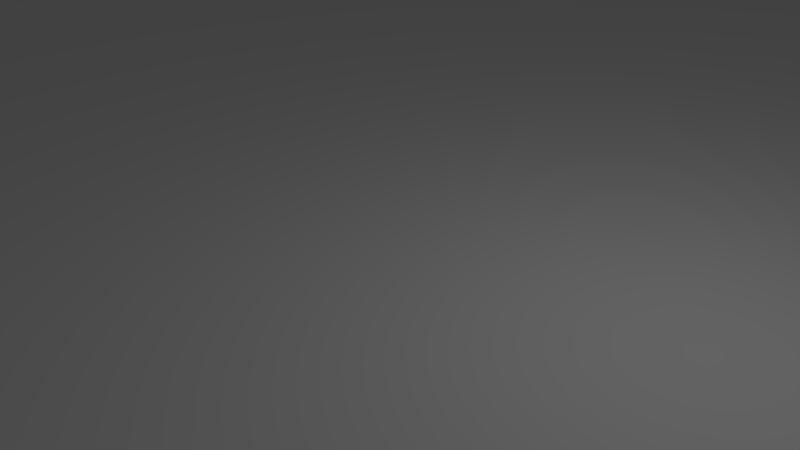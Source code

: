 # Source: Project.blend  (saved by Blender 2.66.1; exported with 4.5.12 LTS)
import bpy
from mathutils import Matrix  # noqa: F401  (used for matrix-valued properties, if any)

bpy.ops.wm.read_factory_settings(use_empty=True)
scene = bpy.context.scene
scene.name = 'Scene'

# ---- collections
col_collection_1 = bpy.data.collections.new('Collection 1'); scene.collection.children.link(col_collection_1)

# ---- materials (node trees are filled in below, after node groups)
mat_planematerial = bpy.data.materials.new('PlaneMaterial')
mat_planematerial.alpha_threshold = 0.0
mat_planematerial.use_transparent_shadow = False
mat_planematerial.diffuse_color = (1.0, 1.0, 1.0, 1.0)
mat_planematerial.specular_color = (1.0, 0.0, 1.0)
mat_planematerial.roughness = 0.5
mat_planematerial.specular_intensity = 1.0

# ---- material node trees

# ---- world
world_world = bpy.data.worlds.new('World'); scene.world = world_world
world_world.color = (0.05088, 0.05088, 0.05088)
world_world.use_sun_shadow = False
world_world.sun_shadow_jitter_overblur = 0.0
world_world.cycles.sampling_method = 'MANUAL'
world_world.cycles.sample_map_resolution = 256

# ---- cameras
cam_camera = bpy.data.cameras.new('Camera')
cam_camera.clip_end = 100.0
cam_camera.lens = 35.0
cam_camera.sensor_width = 32.0
cam_camera.sensor_height = 18.0
cam_camera.ortho_scale = 7.314
cam_camera.dof.focus_distance = 0.0
cam_camera.dof.aperture_fstop = 128.0

# ---- lights
light_lamp = bpy.data.lights.new('Lamp', 'POINT')
light_lamp.transmission_factor = 0.0
light_lamp.cutoff_distance = 30.0
light_lamp.energy = 100.0
light_lamp.shadow_buffer_clip_start = 1.001
light_lamp.shadow_soft_size = 0.1
light_lamp.shadow_maximum_resolution = 0.006
light_lamp.use_absolute_resolution = True
light_lamp.cycles.use_multiple_importance_sampling = False

# ---- meshes
me_plane = bpy.data.meshes.new('Plane')
me_plane.from_pydata([(20.0, -20.0, 0.0), (-20.0, -20.0, 0.0), (20.0, 20.0, 0.0), (-20.0, 20.0, 0.0), (16.36, -20.0, 0.0), (12.73, -20.0, 0.0), (9.091, -20.0, 0.0), (5.455, -20.0, 0.0), (1.818, -20.0, 0.0), (-1.818, -20.0, 0.0), (-5.455, -20.0, 0.0), (-9.091, -20.0, 0.0), (-12.73, -20.0, 0.0), (-16.36, -20.0, 0.0), (16.36, 20.0, 0.0), (12.73, 20.0, 0.0), (9.091, 20.0, 0.0), (5.455, 20.0, 0.0), (1.818, 20.0, 0.0), (-1.818, 20.0, 0.0), (-5.455, 20.0, 0.0), (-9.091, 20.0, 0.0), (-12.73, 20.0, 0.0), (-16.36, 20.0, 0.0), (20.0, -16.36, 0.0), (20.0, -12.73, 0.0), (20.0, -9.091, 0.0), (20.0, -5.455, 0.0), (20.0, -1.818, 0.0), (20.0, 1.818, 0.0), (20.0, 5.455, 0.0), (20.0, 9.091, 0.0), (20.0, 12.73, 0.0), (20.0, 16.36, 0.0), (-20.0, 16.36, 0.0), (-20.0, 12.73, 0.0), (-20.0, 9.091, 0.0), (-20.0, 5.455, 0.0), (-20.0, 1.818, 0.0), (-20.0, -1.818, 0.0), (-20.0, -5.455, 0.0), (-20.0, -9.091, 0.0), (-20.0, -12.73, 0.0), (-20.0, -16.36, 0.0), (-16.36, -16.36, 0.0), (-16.36, -12.73, 0.0), (-16.36, -9.091, 0.0), (-16.36, -5.455, 0.0), (-16.36, -1.818, 0.0), (-16.36, 1.818, 0.0), (-16.36, 5.455, 0.0), (-16.36, 9.091, 0.0), (-16.36, 12.73, 0.0), (-16.36, 16.36, 0.0), (-12.73, -16.36, 0.0), (-12.73, -12.73, 0.0), (-12.73, -9.091, 0.0), (-12.73, -5.455, 0.0), (-12.73, -1.818, 0.0), (-12.73, 1.818, 0.0), (-12.73, 5.455, 0.0), (-12.73, 9.091, 0.0), (-12.73, 12.73, 0.0), (-12.73, 16.36, 0.0), (-9.091, -16.36, 0.0), (-9.091, -12.73, 0.0), (-9.091, -9.091, 0.0), (-9.091, -5.455, 0.0), (-9.091, -1.818, 0.0), (-9.091, 1.818, 0.0), (-9.091, 5.455, 0.0), (-9.091, 9.091, 0.0), (-9.091, 12.73, 0.0), (-9.091, 16.36, 0.0), (-5.455, -16.36, 0.0), (-5.455, -12.73, 0.0), (-5.455, -9.091, 0.0), (-5.455, -5.455, 0.0), (-5.455, -1.818, 0.0), (-5.455, 1.818, 0.0), (-5.455, 5.455, 0.0), (-5.455, 9.091, 0.0), (-5.455, 12.73, 0.0), (-5.455, 16.36, 0.0), (-1.818, -16.36, 0.0), (-1.818, -12.73, 0.0), (-1.818, -9.091, 0.0), (-1.818, -5.455, 0.0), (-1.818, -1.818, 0.0), (-1.818, 1.818, 0.0), (-1.818, 5.455, 0.0), (-1.818, 9.091, 0.0), (-1.818, 12.73, 0.0), (-1.818, 16.36, 0.0), (1.818, -16.36, 0.0), (1.818, -12.73, 0.0), (1.818, -9.091, 0.0), (1.818, -5.455, 0.0), (1.818, -1.818, 0.0), (1.818, 1.818, 0.0), (1.818, 5.455, 0.0), (1.818, 9.091, 0.0), (1.818, 12.73, 0.0), (1.818, 16.36, 0.0), (5.455, -16.36, 0.0), (5.455, -12.73, 0.0), (5.455, -9.091, 0.0), (5.455, -5.455, 0.0), (5.455, -1.818, 0.0), (5.455, 1.818, 0.0), (5.455, 5.455, 0.0), (5.455, 9.091, 0.0), (5.455, 12.73, 0.0), (5.455, 16.36, 0.0), (9.091, -16.36, 0.0), (9.091, -12.73, 0.0), (9.091, -9.091, 0.0), (9.091, -5.455, 0.0), (9.091, -1.818, 0.0), (9.091, 1.818, 0.0), (9.091, 5.455, 0.0), (9.091, 9.091, 0.0), (9.091, 12.73, 0.0), (9.091, 16.36, 0.0), (12.73, -16.36, 0.0), (12.73, -12.73, 0.0), (12.73, -9.091, 0.0), (12.73, -5.455, 0.0), (12.73, -1.818, 0.0), (12.73, 1.818, 0.0), (12.73, 5.455, 0.0), (12.73, 9.091, 0.0), (12.73, 12.73, 0.0), (12.73, 16.36, 0.0), (16.36, -16.36, 0.0), (16.36, -12.73, 0.0), (16.36, -9.091, 0.0), (16.36, -5.455, 0.0), (16.36, -1.818, 0.0), (16.36, 1.818, 0.0), (16.36, 5.455, 0.0), (16.36, 9.091, 0.0), (16.36, 12.73, 0.0), (16.36, 16.36, 0.0), (-18.18, -20.0, 0.0), (-18.18, 20.0, 0.0), (20.0, 18.18, 0.0), (-20.0, -18.18, 0.0), (18.18, -20.0, 0.0), (14.55, -20.0, 0.0), (10.91, -20.0, 0.0), (7.273, -20.0, 0.0), (3.636, -20.0, 0.0), (-8.345e-07, -20.0, 0.0), (-3.636, -20.0, 0.0), (-7.273, -20.0, 0.0), (-10.91, -20.0, 0.0), (-14.55, -20.0, 0.0), (18.18, 20.0, 0.0), (14.55, 20.0, 0.0), (10.91, 20.0, 0.0), (7.273, 20.0, 0.0), (3.636, 20.0, 0.0), (-8.345e-07, 20.0, 0.0), (-3.636, 20.0, 0.0), (-7.273, 20.0, 0.0), (-10.91, 20.0, 0.0), (-14.55, 20.0, 0.0), (20.0, -18.18, 0.0), (20.0, -14.55, 0.0), (20.0, -10.91, 0.0), (20.0, -7.273, 0.0), (20.0, -3.636, 0.0), (20.0, 8.345e-07, 0.0), (20.0, 3.636, 0.0), (20.0, 7.273, 0.0), (20.0, 10.91, 0.0), (20.0, 14.55, 0.0), (-20.0, 18.18, 0.0), (-20.0, 14.55, 0.0), (-20.0, 10.91, 0.0), (-20.0, 7.273, 0.0), (-20.0, 3.636, 0.0), (-20.0, -8.345e-07, 0.0), (-20.0, -3.636, 0.0), (-20.0, -7.273, 0.0), (-20.0, -10.91, 0.0), (-20.0, -14.55, 0.0), (-16.36, 18.18, 0.0), (-16.36, -18.18, 0.0), (-16.36, -14.55, 0.0), (-16.36, -10.91, 0.0), (-16.36, -7.273, 0.0), (-16.36, -3.636, 0.0), (-16.36, 8.345e-07, 0.0), (-16.36, 3.636, 0.0), (-16.36, 7.273, 0.0), (-16.36, 10.91, 0.0), (-16.36, 14.55, 0.0), (-12.73, 18.18, 0.0), (-12.73, -18.18, 0.0), (-12.73, -14.55, 0.0), (-12.73, -10.91, 0.0), (-12.73, -7.273, 0.0), (-12.73, -3.636, 0.0), (-12.73, 8.345e-07, 0.0), (-12.73, 3.636, 0.0), (-12.73, 7.273, 0.0), (-12.73, 10.91, 0.0), (-12.73, 14.55, 0.0), (-9.091, 18.18, 0.0), (-9.091, -18.18, 0.0), (-9.091, -14.55, 0.0), (-9.091, -10.91, 0.0), (-9.091, -7.273, 0.0), (-9.091, -3.636, 0.0), (-9.091, 8.345e-07, 0.0), (-9.091, 3.636, 0.0), (-9.091, 7.273, 0.0), (-9.091, 10.91, 0.0), (-9.091, 14.55, 0.0), (-5.455, 18.18, 0.0), (-5.455, -18.18, 0.0), (-5.455, -14.55, 0.0), (-5.455, -10.91, 0.0), (-5.455, -7.273, 0.0), (-5.455, -3.636, 0.0), (-5.455, 8.345e-07, 0.0), (-5.455, 3.636, 0.0), (-5.455, 7.273, 0.0), (-5.455, 10.91, 0.0), (-5.455, 14.55, 0.0), (-1.818, 18.18, 0.0), (-1.818, -18.18, 0.0), (-1.818, -14.55, 0.0), (-1.818, -10.91, 0.0), (-1.818, -7.273, 0.0), (-1.818, -3.636, 0.0), (-1.818, 8.345e-07, 0.0), (-1.818, 3.636, 0.0), (-1.818, 7.273, 0.0), (-1.818, 10.91, 0.0), (-1.818, 14.55, 0.0), (1.818, 18.18, 0.0), (1.818, -18.18, 0.0), (1.818, -14.55, 0.0), (1.818, -10.91, 0.0), (1.818, -7.273, 0.0), (1.818, -3.636, 0.0), (1.818, 8.345e-07, 0.0), (1.818, 3.636, 0.0), (1.818, 7.273, 0.0), (1.818, 10.91, 0.0), (1.818, 14.55, 0.0), (5.455, 18.18, 0.0), (5.455, -18.18, 0.0), (5.455, -14.55, 0.0), (5.455, -10.91, 0.0), (5.455, -7.273, 0.0), (5.455, -3.636, 0.0), (5.455, 8.345e-07, 0.0), (5.455, 3.636, 0.0), (5.455, 7.273, 0.0), (5.455, 10.91, 0.0), (5.455, 14.55, 0.0), (9.091, 18.18, 0.0), (9.091, -18.18, 0.0), (9.091, -14.55, 0.0), (9.091, -10.91, 0.0), (9.091, -7.273, 0.0), (9.091, -3.636, 0.0), (9.091, 8.345e-07, 0.0), (9.091, 3.636, 0.0), (9.091, 7.273, 0.0), (9.091, 10.91, 0.0), (9.091, 14.55, 0.0), (12.73, 18.18, 0.0), (12.73, -18.18, 0.0), (12.73, -14.55, 0.0), (12.73, -10.91, 0.0), (12.73, -7.273, 0.0), (12.73, -3.636, 0.0), (12.73, 8.345e-07, 0.0), (12.73, 3.636, 0.0), (12.73, 7.273, 0.0), (12.73, 10.91, 0.0), (12.73, 14.55, 0.0), (16.36, 18.18, 0.0), (16.36, -18.18, 0.0), (16.36, -14.55, 0.0), (16.36, -10.91, 0.0), (16.36, -7.273, 0.0), (16.36, -3.636, 0.0), (16.36, 8.345e-07, 0.0), (16.36, 3.636, 0.0), (16.36, 7.273, 0.0), (16.36, 10.91, 0.0), (16.36, 14.55, 0.0), (-18.18, -16.36, 0.0), (-18.18, -12.73, 0.0), (-18.18, -9.091, 0.0), (-18.18, -5.455, 0.0), (-18.18, -1.818, 0.0), (-18.18, 1.818, 0.0), (-18.18, 5.455, 0.0), (-18.18, 9.091, 0.0), (-18.18, 12.73, 0.0), (-18.18, 16.36, 0.0), (-14.55, -16.36, 0.0), (-14.55, -12.73, 0.0), (-14.55, -9.091, 0.0), (-14.55, -5.455, 0.0), (-14.55, -1.818, 0.0), (-14.55, 1.818, 0.0), (-14.55, 5.455, 0.0), (-14.55, 9.091, 0.0), (-14.55, 12.73, 0.0), (-14.55, 16.36, 0.0), (-10.91, -16.36, 0.0), (-10.91, -12.73, 0.0), (-10.91, -9.091, 0.0), (-10.91, -5.455, 0.0), (-10.91, -1.818, 0.0), (-10.91, 1.818, 0.0), (-10.91, 5.455, 0.0), (-10.91, 9.091, 0.0), (-10.91, 12.73, 0.0), (-10.91, 16.36, 0.0), (-7.273, -16.36, 0.0), (-7.273, -12.73, 0.0), (-7.273, -9.091, 0.0), (-7.273, -5.455, 0.0), (-7.273, -1.818, 0.0), (-7.273, 1.818, 0.0), (-7.273, 5.455, 0.0), (-7.273, 9.091, 0.0), (-7.273, 12.73, 0.0), (-7.273, 16.36, 0.0), (-3.636, -16.36, 0.0), (-3.636, -12.73, 0.0), (-3.636, -9.091, 0.0), (-3.636, -5.455, 0.0), (-3.636, -1.818, 0.0), (-3.636, 1.818, 0.0), (-3.636, 5.455, 0.0), (-3.636, 9.091, 0.0), (-3.636, 12.73, 0.0), (-3.636, 16.36, 0.0), (-8.345e-07, -16.36, 0.0), (-8.345e-07, -12.73, 0.0), (-8.345e-07, -9.091, 0.0), (-8.345e-07, -5.455, 0.0), (-8.345e-07, -1.818, 0.0), (-8.345e-07, 1.818, 0.0), (-8.345e-07, 5.455, 0.0), (-8.345e-07, 9.091, 0.0), (-8.345e-07, 12.73, 0.0), (-8.345e-07, 16.36, 0.0), (3.636, -16.36, 0.0), (3.636, -12.73, 0.0), (3.636, -9.091, 0.0), (3.636, -5.455, 0.0), (3.636, -1.818, 0.0), (3.636, 1.818, 0.0), (3.636, 5.455, 0.0), (3.636, 9.091, 0.0), (3.636, 12.73, 0.0), (3.636, 16.36, 0.0), (7.273, -16.36, 0.0), (7.273, -12.73, 0.0), (7.273, -9.091, 0.0), (7.273, -5.455, 0.0), (7.273, -1.818, 0.0), (7.273, 1.818, 0.0), (7.273, 5.455, 0.0), (7.273, 9.091, 0.0), (7.273, 12.73, 0.0), (7.273, 16.36, 0.0), (10.91, -16.36, 0.0), (10.91, -12.73, 0.0), (10.91, -9.091, 0.0), (10.91, -5.455, 0.0), (10.91, -1.818, 0.0), (10.91, 1.818, 0.0), (10.91, 5.455, 0.0), (10.91, 9.091, 0.0), (10.91, 12.73, 0.0), (10.91, 16.36, 0.0), (14.55, -16.36, 0.0), (14.55, -12.73, 0.0), (14.55, -9.091, 0.0), (14.55, -5.455, 0.0), (14.55, -1.818, 0.0), (14.55, 1.818, 0.0), (14.55, 5.455, 0.0), (14.55, 9.091, 0.0), (14.55, 12.73, 0.0), (14.55, 16.36, 0.0), (18.18, -16.36, 0.0), (18.18, -12.73, 0.0), (18.18, -9.091, 0.0), (18.18, -5.455, 0.0), (18.18, -1.818, 0.0), (18.18, 1.818, 0.0), (18.18, 5.455, 0.0), (18.18, 9.091, 0.0), (18.18, 12.73, 0.0), (18.18, 16.36, 0.0), (18.18, 18.18, 0.0), (-18.18, 18.18, 0.0), (-14.55, 18.18, 0.0), (-10.91, 18.18, 0.0), (-7.273, 18.18, 0.0), (-3.636, 18.18, 0.0), (-8.345e-07, 18.18, 0.0), (3.636, 18.18, 0.0), (7.273, 18.18, 0.0), (10.91, 18.18, 0.0), (14.55, 18.18, 0.0), (-18.18, -18.18, 0.0), (-18.18, -14.55, 0.0), (-18.18, -10.91, 0.0), (-18.18, -7.273, 0.0), (-18.18, -3.636, 0.0), (-18.18, 0.0, 0.0), (-18.18, 3.636, 0.0), (-18.18, 7.273, 0.0), (-18.18, 10.91, 0.0), (-18.18, 14.55, 0.0), (-14.55, -18.18, 0.0), (-14.55, -14.55, 0.0), (-14.55, -10.91, 0.0), (-14.55, -7.273, 0.0), (-14.55, -3.636, 0.0), (-14.55, 8.345e-07, 0.0), (-14.55, 3.636, 0.0), (-14.55, 7.273, 0.0), (-14.55, 10.91, 0.0), (-14.55, 14.55, 0.0), (-10.91, -18.18, 0.0), (-10.91, -14.55, 0.0), (-10.91, -10.91, 0.0), (-10.91, -7.273, 0.0), (-10.91, -3.636, 0.0), (-10.91, 8.345e-07, 0.0), (-10.91, 3.636, 0.0), (-10.91, 7.273, 0.0), (-10.91, 10.91, 0.0), (-10.91, 14.55, 0.0), (-7.273, -18.18, 0.0), (-7.273, -14.55, 0.0), (-7.273, -10.91, 0.0), (-7.273, -7.273, 0.0), (-7.273, -3.636, 0.0), (-7.273, 8.345e-07, 0.0), (-7.273, 3.636, 0.0), (-7.273, 7.273, 0.0), (-7.273, 10.91, 0.0), (-7.273, 14.55, 0.0), (-3.636, -18.18, 0.0), (-3.636, -14.55, 0.0), (-3.636, -10.91, 0.0), (-3.636, -7.273, 0.0), (-3.636, -3.636, 0.0), (-3.636, 8.345e-07, 0.0), (-3.636, 3.636, 0.0), (-3.636, 7.273, 0.0), (-3.636, 10.91, 0.0), (-3.636, 14.55, 0.0), (-8.345e-07, -18.18, 0.0), (-8.345e-07, -14.55, 0.0), (-8.345e-07, -10.91, 0.0), (-8.345e-07, -7.273, 0.0), (-8.345e-07, -3.636, 0.0), (-8.345e-07, 8.345e-07, 0.0), (-8.345e-07, 3.636, 0.0), (-8.345e-07, 7.273, 0.0), (-8.345e-07, 10.91, 0.0), (-8.345e-07, 14.55, 0.0), (3.636, -18.18, 0.0), (3.636, -14.55, 0.0), (3.636, -10.91, 0.0), (3.636, -7.273, 0.0), (3.636, -3.636, 0.0), (3.636, 8.345e-07, 0.0), (3.636, 3.636, 0.0), (3.636, 7.273, 0.0), (3.636, 10.91, 0.0), (3.636, 14.55, 0.0), (7.273, -18.18, 0.0), (7.273, -14.55, 0.0), (7.273, -10.91, 0.0), (7.273, -7.273, 0.0), (7.273, -3.636, 0.0), (7.273, 8.345e-07, 0.0), (7.273, 3.636, 0.0), (7.273, 7.273, 0.0), (7.273, 10.91, 0.0), (7.273, 14.55, 0.0), (10.91, -18.18, 0.0), (10.91, -14.55, 0.0), (10.91, -10.91, 0.0), (10.91, -7.273, 0.0), (10.91, -3.636, 0.0), (10.91, 8.345e-07, 0.0), (10.91, 3.636, 0.0), (10.91, 7.273, 0.0), (10.91, 10.91, 0.0), (10.91, 14.55, 0.0), (14.55, -18.18, 0.0), (14.55, -14.55, 0.0), (14.55, -10.91, 0.0), (14.55, -7.273, 0.0), (14.55, -3.636, 0.0), (14.55, 8.345e-07, 0.0), (14.55, 3.636, 0.0), (14.55, 7.273, 0.0), (14.55, 10.91, 0.0), (14.55, 14.55, 0.0), (18.18, -18.18, 0.0), (18.18, -14.55, 0.0), (18.18, -10.91, 0.0), (18.18, -7.273, 0.0), (18.18, -3.636, 0.0), (18.18, 8.345e-07, 0.0), (18.18, 3.636, 0.0), (18.18, 7.273, 0.0), (18.18, 10.91, 0.0), (18.18, 14.55, 0.0)], [], [(408, 146, 2, 158), (409, 188, 23, 145), (410, 199, 22, 167), (411, 210, 21, 166), (412, 221, 20, 165), (413, 232, 19, 164), (414, 243, 18, 163), (415, 254, 17, 162), (416, 265, 16, 161), (417, 276, 15, 160), (418, 287, 14, 159), (419, 189, 44, 298), (420, 190, 45, 299), (421, 191, 46, 300), (422, 192, 47, 301), (423, 193, 48, 302), (424, 194, 49, 303), (425, 195, 50, 304), (426, 196, 51, 305), (427, 197, 52, 306), (428, 198, 53, 307), (429, 200, 54, 308), (430, 201, 55, 309), (431, 202, 56, 310), (432, 203, 57, 311), (433, 204, 58, 312), (434, 205, 59, 313), (435, 206, 60, 314), (436, 207, 61, 315), (437, 208, 62, 316), (438, 209, 63, 317), (439, 211, 64, 318), (440, 212, 65, 319), (441, 213, 66, 320), (442, 214, 67, 321), (443, 215, 68, 322), (444, 216, 69, 323), (445, 217, 70, 324), (446, 218, 71, 325), (447, 219, 72, 326), (448, 220, 73, 327), (449, 222, 74, 328), (450, 223, 75, 329), (451, 224, 76, 330), (452, 225, 77, 331), (453, 226, 78, 332), (454, 227, 79, 333), (455, 228, 80, 334), (456, 229, 81, 335), (457, 230, 82, 336), (458, 231, 83, 337), (459, 233, 84, 338), (460, 234, 85, 339), (461, 235, 86, 340), (462, 236, 87, 341), (463, 237, 88, 342), (464, 238, 89, 343), (465, 239, 90, 344), (466, 240, 91, 345), (467, 241, 92, 346), (468, 242, 93, 347), (469, 244, 94, 348), (470, 245, 95, 349), (471, 246, 96, 350), (472, 247, 97, 351), (473, 248, 98, 352), (474, 249, 99, 353), (475, 250, 100, 354), (476, 251, 101, 355), (477, 252, 102, 356), (478, 253, 103, 357), (479, 255, 104, 358), (480, 256, 105, 359), (481, 257, 106, 360), (482, 258, 107, 361), (483, 259, 108, 362), (484, 260, 109, 363), (485, 261, 110, 364), (486, 262, 111, 365), (487, 263, 112, 366), (488, 264, 113, 367), (489, 266, 114, 368), (490, 267, 115, 369), (491, 268, 116, 370), (492, 269, 117, 371), (493, 270, 118, 372), (494, 271, 119, 373), (495, 272, 120, 374), (496, 273, 121, 375), (497, 274, 122, 376), (498, 275, 123, 377), (499, 277, 124, 378), (500, 278, 125, 379), (501, 279, 126, 380), (502, 280, 127, 381), (503, 281, 128, 382), (504, 282, 129, 383), (505, 283, 130, 384), (506, 284, 131, 385), (507, 285, 132, 386), (508, 286, 133, 387), (509, 288, 134, 388), (510, 289, 135, 389), (511, 290, 136, 390), (512, 291, 137, 391), (513, 292, 138, 392), (514, 293, 139, 393), (515, 294, 140, 394), (516, 295, 141, 395), (517, 296, 142, 396), (518, 297, 143, 397), (519, 168, 24, 398), (520, 169, 25, 399), (521, 170, 26, 400), (522, 171, 27, 401), (523, 172, 28, 402), (524, 173, 29, 403), (525, 174, 30, 404), (526, 175, 31, 405), (527, 176, 32, 406), (528, 177, 33, 407), (287, 408, 158, 14), (143, 407, 408, 287), (407, 33, 146, 408), (178, 409, 145, 3), (34, 307, 409, 178), (307, 53, 188, 409), (188, 410, 167, 23), (53, 317, 410, 188), (317, 63, 199, 410), (199, 411, 166, 22), (63, 327, 411, 199), (327, 73, 210, 411), (210, 412, 165, 21), (73, 337, 412, 210), (337, 83, 221, 412), (221, 413, 164, 20), (83, 347, 413, 221), (347, 93, 232, 413), (232, 414, 163, 19), (93, 357, 414, 232), (357, 103, 243, 414), (243, 415, 162, 18), (103, 367, 415, 243), (367, 113, 254, 415), (254, 416, 161, 17), (113, 377, 416, 254), (377, 123, 265, 416), (265, 417, 160, 16), (123, 387, 417, 265), (387, 133, 276, 417), (276, 418, 159, 15), (133, 397, 418, 276), (397, 143, 287, 418), (147, 419, 298, 43), (1, 144, 419, 147), (144, 13, 189, 419), (187, 420, 299, 42), (43, 298, 420, 187), (298, 44, 190, 420), (186, 421, 300, 41), (42, 299, 421, 186), (299, 45, 191, 421), (185, 422, 301, 40), (41, 300, 422, 185), (300, 46, 192, 422), (184, 423, 302, 39), (40, 301, 423, 184), (301, 47, 193, 423), (183, 424, 303, 38), (39, 302, 424, 183), (302, 48, 194, 424), (182, 425, 304, 37), (38, 303, 425, 182), (303, 49, 195, 425), (181, 426, 305, 36), (37, 304, 426, 181), (304, 50, 196, 426), (180, 427, 306, 35), (36, 305, 427, 180), (305, 51, 197, 427), (179, 428, 307, 34), (35, 306, 428, 179), (306, 52, 198, 428), (189, 429, 308, 44), (13, 157, 429, 189), (157, 12, 200, 429), (190, 430, 309, 45), (44, 308, 430, 190), (308, 54, 201, 430), (191, 431, 310, 46), (45, 309, 431, 191), (309, 55, 202, 431), (192, 432, 311, 47), (46, 310, 432, 192), (310, 56, 203, 432), (193, 433, 312, 48), (47, 311, 433, 193), (311, 57, 204, 433), (194, 434, 313, 49), (48, 312, 434, 194), (312, 58, 205, 434), (195, 435, 314, 50), (49, 313, 435, 195), (313, 59, 206, 435), (196, 436, 315, 51), (50, 314, 436, 196), (314, 60, 207, 436), (197, 437, 316, 52), (51, 315, 437, 197), (315, 61, 208, 437), (198, 438, 317, 53), (52, 316, 438, 198), (316, 62, 209, 438), (200, 439, 318, 54), (12, 156, 439, 200), (156, 11, 211, 439), (201, 440, 319, 55), (54, 318, 440, 201), (318, 64, 212, 440), (202, 441, 320, 56), (55, 319, 441, 202), (319, 65, 213, 441), (203, 442, 321, 57), (56, 320, 442, 203), (320, 66, 214, 442), (204, 443, 322, 58), (57, 321, 443, 204), (321, 67, 215, 443), (205, 444, 323, 59), (58, 322, 444, 205), (322, 68, 216, 444), (206, 445, 324, 60), (59, 323, 445, 206), (323, 69, 217, 445), (207, 446, 325, 61), (60, 324, 446, 207), (324, 70, 218, 446), (208, 447, 326, 62), (61, 325, 447, 208), (325, 71, 219, 447), (209, 448, 327, 63), (62, 326, 448, 209), (326, 72, 220, 448), (211, 449, 328, 64), (11, 155, 449, 211), (155, 10, 222, 449), (212, 450, 329, 65), (64, 328, 450, 212), (328, 74, 223, 450), (213, 451, 330, 66), (65, 329, 451, 213), (329, 75, 224, 451), (214, 452, 331, 67), (66, 330, 452, 214), (330, 76, 225, 452), (215, 453, 332, 68), (67, 331, 453, 215), (331, 77, 226, 453), (216, 454, 333, 69), (68, 332, 454, 216), (332, 78, 227, 454), (217, 455, 334, 70), (69, 333, 455, 217), (333, 79, 228, 455), (218, 456, 335, 71), (70, 334, 456, 218), (334, 80, 229, 456), (219, 457, 336, 72), (71, 335, 457, 219), (335, 81, 230, 457), (220, 458, 337, 73), (72, 336, 458, 220), (336, 82, 231, 458), (222, 459, 338, 74), (10, 154, 459, 222), (154, 9, 233, 459), (223, 460, 339, 75), (74, 338, 460, 223), (338, 84, 234, 460), (224, 461, 340, 76), (75, 339, 461, 224), (339, 85, 235, 461), (225, 462, 341, 77), (76, 340, 462, 225), (340, 86, 236, 462), (226, 463, 342, 78), (77, 341, 463, 226), (341, 87, 237, 463), (227, 464, 343, 79), (78, 342, 464, 227), (342, 88, 238, 464), (228, 465, 344, 80), (79, 343, 465, 228), (343, 89, 239, 465), (229, 466, 345, 81), (80, 344, 466, 229), (344, 90, 240, 466), (230, 467, 346, 82), (81, 345, 467, 230), (345, 91, 241, 467), (231, 468, 347, 83), (82, 346, 468, 231), (346, 92, 242, 468), (233, 469, 348, 84), (9, 153, 469, 233), (153, 8, 244, 469), (234, 470, 349, 85), (84, 348, 470, 234), (348, 94, 245, 470), (235, 471, 350, 86), (85, 349, 471, 235), (349, 95, 246, 471), (236, 472, 351, 87), (86, 350, 472, 236), (350, 96, 247, 472), (237, 473, 352, 88), (87, 351, 473, 237), (351, 97, 248, 473), (238, 474, 353, 89), (88, 352, 474, 238), (352, 98, 249, 474), (239, 475, 354, 90), (89, 353, 475, 239), (353, 99, 250, 475), (240, 476, 355, 91), (90, 354, 476, 240), (354, 100, 251, 476), (241, 477, 356, 92), (91, 355, 477, 241), (355, 101, 252, 477), (242, 478, 357, 93), (92, 356, 478, 242), (356, 102, 253, 478), (244, 479, 358, 94), (8, 152, 479, 244), (152, 7, 255, 479), (245, 480, 359, 95), (94, 358, 480, 245), (358, 104, 256, 480), (246, 481, 360, 96), (95, 359, 481, 246), (359, 105, 257, 481), (247, 482, 361, 97), (96, 360, 482, 247), (360, 106, 258, 482), (248, 483, 362, 98), (97, 361, 483, 248), (361, 107, 259, 483), (249, 484, 363, 99), (98, 362, 484, 249), (362, 108, 260, 484), (250, 485, 364, 100), (99, 363, 485, 250), (363, 109, 261, 485), (251, 486, 365, 101), (100, 364, 486, 251), (364, 110, 262, 486), (252, 487, 366, 102), (101, 365, 487, 252), (365, 111, 263, 487), (253, 488, 367, 103), (102, 366, 488, 253), (366, 112, 264, 488), (255, 489, 368, 104), (7, 151, 489, 255), (151, 6, 266, 489), (256, 490, 369, 105), (104, 368, 490, 256), (368, 114, 267, 490), (257, 491, 370, 106), (105, 369, 491, 257), (369, 115, 268, 491), (258, 492, 371, 107), (106, 370, 492, 258), (370, 116, 269, 492), (259, 493, 372, 108), (107, 371, 493, 259), (371, 117, 270, 493), (260, 494, 373, 109), (108, 372, 494, 260), (372, 118, 271, 494), (261, 495, 374, 110), (109, 373, 495, 261), (373, 119, 272, 495), (262, 496, 375, 111), (110, 374, 496, 262), (374, 120, 273, 496), (263, 497, 376, 112), (111, 375, 497, 263), (375, 121, 274, 497), (264, 498, 377, 113), (112, 376, 498, 264), (376, 122, 275, 498), (266, 499, 378, 114), (6, 150, 499, 266), (150, 5, 277, 499), (267, 500, 379, 115), (114, 378, 500, 267), (378, 124, 278, 500), (268, 501, 380, 116), (115, 379, 501, 268), (379, 125, 279, 501), (269, 502, 381, 117), (116, 380, 502, 269), (380, 126, 280, 502), (270, 503, 382, 118), (117, 381, 503, 270), (381, 127, 281, 503), (271, 504, 383, 119), (118, 382, 504, 271), (382, 128, 282, 504), (272, 505, 384, 120), (119, 383, 505, 272), (383, 129, 283, 505), (273, 506, 385, 121), (120, 384, 506, 273), (384, 130, 284, 506), (274, 507, 386, 122), (121, 385, 507, 274), (385, 131, 285, 507), (275, 508, 387, 123), (122, 386, 508, 275), (386, 132, 286, 508), (277, 509, 388, 124), (5, 149, 509, 277), (149, 4, 288, 509), (278, 510, 389, 125), (124, 388, 510, 278), (388, 134, 289, 510), (279, 511, 390, 126), (125, 389, 511, 279), (389, 135, 290, 511), (280, 512, 391, 127), (126, 390, 512, 280), (390, 136, 291, 512), (281, 513, 392, 128), (127, 391, 513, 281), (391, 137, 292, 513), (282, 514, 393, 129), (128, 392, 514, 282), (392, 138, 293, 514), (283, 515, 394, 130), (129, 393, 515, 283), (393, 139, 294, 515), (284, 516, 395, 131), (130, 394, 516, 284), (394, 140, 295, 516), (285, 517, 396, 132), (131, 395, 517, 285), (395, 141, 296, 517), (286, 518, 397, 133), (132, 396, 518, 286), (396, 142, 297, 518), (288, 519, 398, 134), (4, 148, 519, 288), (148, 0, 168, 519), (289, 520, 399, 135), (134, 398, 520, 289), (398, 24, 169, 520), (290, 521, 400, 136), (135, 399, 521, 290), (399, 25, 170, 521), (291, 522, 401, 137), (136, 400, 522, 291), (400, 26, 171, 522), (292, 523, 402, 138), (137, 401, 523, 292), (401, 27, 172, 523), (293, 524, 403, 139), (138, 402, 524, 293), (402, 28, 173, 524), (294, 525, 404, 140), (139, 403, 525, 294), (403, 29, 174, 525), (295, 526, 405, 141), (140, 404, 526, 295), (404, 30, 175, 526), (296, 527, 406, 142), (141, 405, 527, 296), (405, 31, 176, 527), (297, 528, 407, 143), (142, 406, 528, 297), (406, 32, 177, 528)])
_uv = me_plane.uv_layers.new(name='UVMap')
_uv.uv.foreach_set('vector', [0.9518, 0.04545, 0.9516, 0.000139, 0.9969, 0.0, 0.9971, 0.04532, 0.9545, 0.9518, 0.9544, 0.9064, 0.9997, 0.9063, 0.9999, 0.9516, 0.9543, 0.8611, 0.9541, 0.8158, 0.9994, 0.8157, 0.9996, 0.861, 0.954, 0.7705, 0.9539, 0.7252, 0.9992, 0.725, 0.9993, 0.7704, 0.9537, 0.6799, 0.9536, 0.6346, 0.9989, 0.6344, 0.999, 0.6797, 0.9534, 0.5892, 0.9533, 0.5439, 0.9986, 0.5438, 0.9987, 0.5891, 0.9532, 0.4986, 0.953, 0.4533, 0.9983, 0.4532, 0.9985, 0.4985, 0.9529, 0.408, 0.9527, 0.3627, 0.9981, 0.3625, 0.9982, 0.4078, 0.9526, 0.3173, 0.9525, 0.272, 0.9978, 0.2719, 0.9979, 0.3172, 0.9523, 0.2267, 0.9522, 0.1814, 0.9975, 0.1813, 0.9976, 0.2266, 0.952, 0.1361, 0.9519, 0.09077, 0.9972, 0.09063, 0.9974, 0.1359, 0.04823, 0.9545, 0.0481, 0.9092, 0.09341, 0.9091, 0.09355, 0.9544, 0.1389, 0.9543, 0.1387, 0.909, 0.184, 0.9088, 0.1842, 0.9541, 0.2295, 0.954, 0.2294, 0.9087, 0.2747, 0.9085, 0.2748, 0.9539, 0.3201, 0.9537, 0.32, 0.9084, 0.3653, 0.9083, 0.3654, 0.9536, 0.4108, 0.9534, 0.4106, 0.9081, 0.4559, 0.908, 0.4561, 0.9533, 0.5014, 0.9532, 0.5013, 0.9078, 0.5466, 0.9077, 0.5467, 0.953, 0.592, 0.9529, 0.5919, 0.9076, 0.6372, 0.9074, 0.6373, 0.9527, 0.6827, 0.9526, 0.6825, 0.9073, 0.7278, 0.9071, 0.728, 0.9525, 0.7733, 0.9523, 0.7731, 0.907, 0.8185, 0.9069, 0.8186, 0.9522, 0.8639, 0.952, 0.8638, 0.9067, 0.9091, 0.9066, 0.9092, 0.9519, 0.04796, 0.8639, 0.04782, 0.8186, 0.09313, 0.8185, 0.09327, 0.8638, 0.1386, 0.8636, 0.1384, 0.8183, 0.1838, 0.8182, 0.1839, 0.8635, 0.2292, 0.8634, 0.2291, 0.818, 0.2744, 0.8179, 0.2745, 0.8632, 0.3199, 0.8631, 0.3197, 0.8178, 0.365, 0.8176, 0.3652, 0.8629, 0.4105, 0.8628, 0.4103, 0.8175, 0.4557, 0.8173, 0.4558, 0.8627, 0.5011, 0.8625, 0.501, 0.8172, 0.5463, 0.8171, 0.5464, 0.8624, 0.5917, 0.8622, 0.5916, 0.8169, 0.6369, 0.8168, 0.6371, 0.8621, 0.6824, 0.862, 0.6822, 0.8167, 0.7276, 0.8165, 0.7277, 0.8618, 0.773, 0.8617, 0.7729, 0.8164, 0.8182, 0.8162, 0.8183, 0.8616, 0.8636, 0.8614, 0.8635, 0.8161, 0.9088, 0.816, 0.909, 0.8613, 0.04768, 0.7733, 0.04754, 0.728, 0.09286, 0.7278, 0.09299, 0.7731, 0.1383, 0.773, 0.1382, 0.7277, 0.1835, 0.7276, 0.1836, 0.7729, 0.2289, 0.7727, 0.2288, 0.7274, 0.2741, 0.7273, 0.2743, 0.7726, 0.3196, 0.7724, 0.3194, 0.7271, 0.3647, 0.727, 0.3649, 0.7723, 0.4102, 0.7722, 0.4101, 0.7269, 0.4554, 0.7267, 0.4555, 0.772, 0.5008, 0.7719, 0.5007, 0.7266, 0.546, 0.7264, 0.5461, 0.7718, 0.5915, 0.7716, 0.5913, 0.7263, 0.6366, 0.7262, 0.6368, 0.7715, 0.6821, 0.7713, 0.682, 0.726, 0.7273, 0.7259, 0.7274, 0.7712, 0.7727, 0.7711, 0.7726, 0.7257, 0.8179, 0.7256, 0.818, 0.7709, 0.8634, 0.7708, 0.8632, 0.7255, 0.9085, 0.7253, 0.9087, 0.7706, 0.0474, 0.6827, 0.04726, 0.6373, 0.09258, 0.6372, 0.09272, 0.6825, 0.138, 0.6824, 0.1379, 0.6371, 0.1832, 0.6369, 0.1833, 0.6822, 0.2287, 0.6821, 0.2285, 0.6368, 0.2738, 0.6366, 0.274, 0.682, 0.3193, 0.6818, 0.3192, 0.6365, 0.3645, 0.6364, 0.3646, 0.6817, 0.4099, 0.6815, 0.4098, 0.6362, 0.4551, 0.6361, 0.4552, 0.6814, 0.5006, 0.6813, 0.5004, 0.6359, 0.5457, 0.6358, 0.5459, 0.6811, 0.5912, 0.681, 0.591, 0.6357, 0.6364, 0.6355, 0.6365, 0.6808, 0.6818, 0.6807, 0.6817, 0.6354, 0.727, 0.6353, 0.7271, 0.6806, 0.7724, 0.6804, 0.7723, 0.6351, 0.8176, 0.635, 0.8178, 0.6803, 0.8631, 0.6801, 0.8629, 0.6348, 0.9083, 0.6347, 0.9084, 0.68, 0.04712, 0.592, 0.04698, 0.5467, 0.0923, 0.5466, 0.09244, 0.5919, 0.1378, 0.5917, 0.1376, 0.5464, 0.1829, 0.5463, 0.1831, 0.5916, 0.2284, 0.5915, 0.2282, 0.5461, 0.2736, 0.546, 0.2737, 0.5913, 0.319, 0.5912, 0.3189, 0.5459, 0.3642, 0.5457, 0.3643, 0.591, 0.4096, 0.5909, 0.4095, 0.5456, 0.4548, 0.5455, 0.455, 0.5908, 0.5003, 0.5906, 0.5001, 0.5453, 0.5455, 0.5452, 0.5456, 0.5905, 0.5909, 0.5904, 0.5908, 0.545, 0.6361, 0.5449, 0.6362, 0.5902, 0.6815, 0.5901, 0.6814, 0.5448, 0.7267, 0.5446, 0.7269, 0.5899, 0.7722, 0.5898, 0.772, 0.5445, 0.8173, 0.5443, 0.8175, 0.5897, 0.8628, 0.5895, 0.8627, 0.5442, 0.908, 0.5441, 0.9081, 0.5894, 0.04684, 0.5014, 0.04671, 0.4561, 0.09202, 0.4559, 0.09216, 0.5013, 0.1375, 0.5011, 0.1373, 0.4558, 0.1827, 0.4557, 0.1828, 0.501, 0.2281, 0.5008, 0.228, 0.4555, 0.2733, 0.4554, 0.2734, 0.5007, 0.3187, 0.5006, 0.3186, 0.4552, 0.3639, 0.4551, 0.3641, 0.5004, 0.4094, 0.5003, 0.4092, 0.455, 0.4545, 0.4548, 0.4547, 0.5001, 0.5, 0.5, 0.4999, 0.4547, 0.5452, 0.4545, 0.5453, 0.4999, 0.5906, 0.4997, 0.5905, 0.4544, 0.6358, 0.4543, 0.6359, 0.4996, 0.6813, 0.4994, 0.6811, 0.4541, 0.7264, 0.454, 0.7266, 0.4993, 0.7719, 0.4992, 0.7718, 0.4539, 0.8171, 0.4537, 0.8172, 0.499, 0.8625, 0.4989, 0.8624, 0.4536, 0.9077, 0.4534, 0.9078, 0.4987, 0.04657, 0.4108, 0.04643, 0.3654, 0.09174, 0.3653, 0.09188, 0.4106, 0.1372, 0.4105, 0.1371, 0.3652, 0.1824, 0.365, 0.1825, 0.4103, 0.2278, 0.4102, 0.2277, 0.3649, 0.273, 0.3647, 0.2731, 0.4101, 0.3185, 0.4099, 0.3183, 0.3646, 0.3636, 0.3645, 0.3638, 0.4098, 0.4091, 0.4096, 0.409, 0.3643, 0.4543, 0.3642, 0.4544, 0.4095, 0.4997, 0.4094, 0.4996, 0.3641, 0.5449, 0.3639, 0.545, 0.4092, 0.5904, 0.4091, 0.5902, 0.3638, 0.6355, 0.3636, 0.6357, 0.409, 0.681, 0.4088, 0.6808, 0.3635, 0.7262, 0.3634, 0.7263, 0.4087, 0.7716, 0.4085, 0.7715, 0.3632, 0.8168, 0.3631, 0.8169, 0.4084, 0.8622, 0.4083, 0.8621, 0.3629, 0.9074, 0.3628, 0.9076, 0.4081, 0.04629, 0.3201, 0.04615, 0.2748, 0.09147, 0.2747, 0.0916, 0.32, 0.1369, 0.3199, 0.1368, 0.2745, 0.1821, 0.2744, 0.1822, 0.3197, 0.2276, 0.3196, 0.2274, 0.2743, 0.2727, 0.2741, 0.2729, 0.3194, 0.3182, 0.3193, 0.318, 0.274, 0.3634, 0.2738, 0.3635, 0.3192, 0.4088, 0.319, 0.4087, 0.2737, 0.454, 0.2736, 0.4541, 0.3189, 0.4994, 0.3187, 0.4993, 0.2734, 0.5446, 0.2733, 0.5448, 0.3186, 0.5901, 0.3185, 0.5899, 0.2731, 0.6353, 0.273, 0.6354, 0.3183, 0.6807, 0.3182, 0.6806, 0.2729, 0.7259, 0.2727, 0.726, 0.318, 0.7713, 0.3179, 0.7712, 0.2726, 0.8165, 0.2724, 0.8167, 0.3178, 0.862, 0.3176, 0.8618, 0.2723, 0.9071, 0.2722, 0.9073, 0.3175, 0.04601, 0.2295, 0.04587, 0.1842, 0.09119, 0.184, 0.09133, 0.2294, 0.1366, 0.2292, 0.1365, 0.1839, 0.1818, 0.1838, 0.182, 0.2291, 0.2273, 0.2289, 0.2271, 0.1836, 0.2724, 0.1835, 0.2726, 0.2288, 0.3179, 0.2287, 0.3178, 0.1833, 0.3631, 0.1832, 0.3632, 0.2285, 0.4085, 0.2284, 0.4084, 0.1831, 0.4537, 0.1829, 0.4539, 0.2282, 0.4992, 0.2281, 0.499, 0.1828, 0.5443, 0.1827, 0.5445, 0.228, 0.5898, 0.2278, 0.5897, 0.1825, 0.635, 0.1824, 0.6351, 0.2277, 0.6804, 0.2276, 0.6803, 0.1822, 0.7256, 0.1821, 0.7257, 0.2274, 0.7711, 0.2273, 0.7709, 0.182, 0.8162, 0.1818, 0.8164, 0.2271, 0.8617, 0.227, 0.8616, 0.1817, 0.9069, 0.1815, 0.907, 0.2269, 0.04573, 0.1389, 0.04559, 0.09355, 0.09091, 0.09341, 0.09105, 0.1387, 0.1364, 0.1386, 0.1362, 0.09327, 0.1815, 0.09313, 0.1817, 0.1384, 0.227, 0.1383, 0.2269, 0.09299, 0.2722, 0.09286, 0.2723, 0.1382, 0.3176, 0.138, 0.3175, 0.09272, 0.3628, 0.09258, 0.3629, 0.1379, 0.4083, 0.1378, 0.4081, 0.09244, 0.4534, 0.0923, 0.4536, 0.1376, 0.4989, 0.1375, 0.4987, 0.09216, 0.5441, 0.09202, 0.5442, 0.1373, 0.5895, 0.1372, 0.5894, 0.09188, 0.6347, 0.09174, 0.6348, 0.1371, 0.6801, 0.1369, 0.68, 0.0916, 0.7253, 0.09147, 0.7255, 0.1368, 0.7708, 0.1366, 0.7706, 0.09133, 0.816, 0.09119, 0.8161, 0.1365, 0.8614, 0.1364, 0.8613, 0.09105, 0.9066, 0.09091, 0.9067, 0.1362, 0.04545, 0.04823, 0.04532, 0.00292, 0.09063, 0.00278, 0.09077, 0.0481, 0.1361, 0.04796, 0.1359, 0.002641, 0.1813, 0.002502, 0.1814, 0.04782, 0.2267, 0.04768, 0.2266, 0.002363, 0.2719, 0.002224, 0.272, 0.04754, 0.3173, 0.0474, 0.3172, 0.002085, 0.3625, 0.001946, 0.3627, 0.04726, 0.408, 0.04712, 0.4078, 0.001807, 0.4532, 0.001668, 0.4533, 0.04698, 0.4986, 0.04684, 0.4985, 0.001529, 0.5438, 0.00139, 0.5439, 0.04671, 0.5892, 0.04657, 0.5891, 0.001251, 0.6344, 0.001112, 0.6346, 0.04643, 0.6799, 0.04629, 0.6797, 0.0009731, 0.725, 0.0008342, 0.7252, 0.04615, 0.7705, 0.04601, 0.7704, 0.0006951, 0.8157, 0.0005561, 0.8158, 0.04587, 0.8611, 0.04573, 0.861, 0.0004171, 0.9063, 0.0002781, 0.9064, 0.04559, 0.9519, 0.09077, 0.9518, 0.04545, 0.9971, 0.04532, 0.9972, 0.09063, 0.9066, 0.09091, 0.9064, 0.04559, 0.9518, 0.04545, 0.9519, 0.09077, 0.9064, 0.04559, 0.9063, 0.0002781, 0.9516, 0.000139, 0.9518, 0.04545, 0.9547, 0.9971, 0.9545, 0.9518, 0.9999, 0.9516, 1.0, 0.9969, 0.9094, 0.9972, 0.9092, 0.9519, 0.9545, 0.9518, 0.9547, 0.9971, 0.9092, 0.9519, 0.9091, 0.9066, 0.9544, 0.9064, 0.9545, 0.9518, 0.9544, 0.9064, 0.9543, 0.8611, 0.9996, 0.861, 0.9997, 0.9063, 0.9091, 0.9066, 0.909, 0.8613, 0.9543, 0.8611, 0.9544, 0.9064, 0.909, 0.8613, 0.9088, 0.816, 0.9541, 0.8158, 0.9543, 0.8611, 0.9541, 0.8158, 0.954, 0.7705, 0.9993, 0.7704, 0.9994, 0.8157, 0.9088, 0.816, 0.9087, 0.7706, 0.954, 0.7705, 0.9541, 0.8158, 0.9087, 0.7706, 0.9085, 0.7253, 0.9539, 0.7252, 0.954, 0.7705, 0.9539, 0.7252, 0.9537, 0.6799, 0.999, 0.6797, 0.9992, 0.725, 0.9085, 0.7253, 0.9084, 0.68, 0.9537, 0.6799, 0.9539, 0.7252, 0.9084, 0.68, 0.9083, 0.6347, 0.9536, 0.6346, 0.9537, 0.6799, 0.9536, 0.6346, 0.9534, 0.5892, 0.9987, 0.5891, 0.9989, 0.6344, 0.9083, 0.6347, 0.9081, 0.5894, 0.9534, 0.5892, 0.9536, 0.6346, 0.9081, 0.5894, 0.908, 0.5441, 0.9533, 0.5439, 0.9534, 0.5892, 0.9533, 0.5439, 0.9532, 0.4986, 0.9985, 0.4985, 0.9986, 0.5438, 0.908, 0.5441, 0.9078, 0.4987, 0.9532, 0.4986, 0.9533, 0.5439, 0.9078, 0.4987, 0.9077, 0.4534, 0.953, 0.4533, 0.9532, 0.4986, 0.953, 0.4533, 0.9529, 0.408, 0.9982, 0.4078, 0.9983, 0.4532, 0.9077, 0.4534, 0.9076, 0.4081, 0.9529, 0.408, 0.953, 0.4533, 0.9076, 0.4081, 0.9074, 0.3628, 0.9527, 0.3627, 0.9529, 0.408, 0.9527, 0.3627, 0.9526, 0.3173, 0.9979, 0.3172, 0.9981, 0.3625, 0.9074, 0.3628, 0.9073, 0.3175, 0.9526, 0.3173, 0.9527, 0.3627, 0.9073, 0.3175, 0.9071, 0.2722, 0.9525, 0.272, 0.9526, 0.3173, 0.9525, 0.272, 0.9523, 0.2267, 0.9976, 0.2266, 0.9978, 0.2719, 0.9071, 0.2722, 0.907, 0.2269, 0.9523, 0.2267, 0.9525, 0.272, 0.907, 0.2269, 0.9069, 0.1815, 0.9522, 0.1814, 0.9523, 0.2267, 0.9522, 0.1814, 0.952, 0.1361, 0.9974, 0.1359, 0.9975, 0.1813, 0.9069, 0.1815, 0.9067, 0.1362, 0.952, 0.1361, 0.9522, 0.1814, 0.9067, 0.1362, 0.9066, 0.09091, 0.9519, 0.09077, 0.952, 0.1361, 0.04837, 0.9999, 0.04823, 0.9545, 0.09355, 0.9544, 0.09369, 0.9997, 0.003058, 1.0, 0.00292, 0.9547, 0.04823, 0.9545, 0.04837, 0.9999, 0.00292, 0.9547, 0.00278, 0.9094, 0.0481, 0.9092, 0.04823, 0.9545, 0.139, 0.9996, 0.1389, 0.9543, 0.1842, 0.9541, 0.1843, 0.9994, 0.09369, 0.9997, 0.09355, 0.9544, 0.1389, 0.9543, 0.139, 0.9996, 0.09355, 0.9544, 0.09341, 0.9091, 0.1387, 0.909, 0.1389, 0.9543, 0.2296, 0.9993, 0.2295, 0.954, 0.2748, 0.9539, 0.275, 0.9992, 0.1843, 0.9994, 0.1842, 0.9541, 0.2295, 0.954, 0.2296, 0.9993, 0.1842, 0.9541, 0.184, 0.9088, 0.2294, 0.9087, 0.2295, 0.954, 0.3203, 0.999, 0.3201, 0.9537, 0.3654, 0.9536, 0.3656, 0.9989, 0.275, 0.9992, 0.2748, 0.9539, 0.3201, 0.9537, 0.3203, 0.999, 0.2748, 0.9539, 0.2747, 0.9085, 0.32, 0.9084, 0.3201, 0.9537, 0.4109, 0.9987, 0.4108, 0.9534, 0.4561, 0.9533, 0.4562, 0.9986, 0.3656, 0.9989, 0.3654, 0.9536, 0.4108, 0.9534, 0.4109, 0.9987, 0.3654, 0.9536, 0.3653, 0.9083, 0.4106, 0.9081, 0.4108, 0.9534, 0.5015, 0.9985, 0.5014, 0.9532, 0.5467, 0.953, 0.5468, 0.9983, 0.4562, 0.9986, 0.4561, 0.9533, 0.5014, 0.9532, 0.5015, 0.9985, 0.4561, 0.9533, 0.4559, 0.908, 0.5013, 0.9078, 0.5014, 0.9532, 0.5922, 0.9982, 0.592, 0.9529, 0.6373, 0.9527, 0.6375, 0.9981, 0.5468, 0.9983, 0.5467, 0.953, 0.592, 0.9529, 0.5922, 0.9982, 0.5467, 0.953, 0.5466, 0.9077, 0.5919, 0.9076, 0.592, 0.9529, 0.6828, 0.9979, 0.6827, 0.9526, 0.728, 0.9525, 0.7281, 0.9978, 0.6375, 0.9981, 0.6373, 0.9527, 0.6827, 0.9526, 0.6828, 0.9979, 0.6373, 0.9527, 0.6372, 0.9074, 0.6825, 0.9073, 0.6827, 0.9526, 0.7734, 0.9976, 0.7733, 0.9523, 0.8186, 0.9522, 0.8187, 0.9975, 0.7281, 0.9978, 0.728, 0.9525, 0.7733, 0.9523, 0.7734, 0.9976, 0.728, 0.9525, 0.7278, 0.9071, 0.7731, 0.907, 0.7733, 0.9523, 0.8641, 0.9974, 0.8639, 0.952, 0.9092, 0.9519, 0.9094, 0.9972, 0.8187, 0.9975, 0.8186, 0.9522, 0.8639, 0.952, 0.8641, 0.9974, 0.8186, 0.9522, 0.8185, 0.9069, 0.8638, 0.9067, 0.8639, 0.952, 0.0481, 0.9092, 0.04796, 0.8639, 0.09327, 0.8638, 0.09341, 0.9091, 0.00278, 0.9094, 0.002641, 0.8641, 0.04796, 0.8639, 0.0481, 0.9092, 0.002641, 0.8641, 0.002502, 0.8187, 0.04782, 0.8186, 0.04796, 0.8639, 0.1387, 0.909, 0.1386, 0.8636, 0.1839, 0.8635, 0.184, 0.9088, 0.09341, 0.9091, 0.09327, 0.8638, 0.1386, 0.8636, 0.1387, 0.909, 0.09327, 0.8638, 0.09313, 0.8185, 0.1384, 0.8183, 0.1386, 0.8636, 0.2294, 0.9087, 0.2292, 0.8634, 0.2745, 0.8632, 0.2747, 0.9085, 0.184, 0.9088, 0.1839, 0.8635, 0.2292, 0.8634, 0.2294, 0.9087, 0.1839, 0.8635, 0.1838, 0.8182, 0.2291, 0.818, 0.2292, 0.8634, 0.32, 0.9084, 0.3199, 0.8631, 0.3652, 0.8629, 0.3653, 0.9083, 0.2747, 0.9085, 0.2745, 0.8632, 0.3199, 0.8631, 0.32, 0.9084, 0.2745, 0.8632, 0.2744, 0.8179, 0.3197, 0.8178, 0.3199, 0.8631, 0.4106, 0.9081, 0.4105, 0.8628, 0.4558, 0.8627, 0.4559, 0.908, 0.3653, 0.9083, 0.3652, 0.8629, 0.4105, 0.8628, 0.4106, 0.9081, 0.3652, 0.8629, 0.365, 0.8176, 0.4103, 0.8175, 0.4105, 0.8628, 0.5013, 0.9078, 0.5011, 0.8625, 0.5464, 0.8624, 0.5466, 0.9077, 0.4559, 0.908, 0.4558, 0.8627, 0.5011, 0.8625, 0.5013, 0.9078, 0.4558, 0.8627, 0.4557, 0.8173, 0.501, 0.8172, 0.5011, 0.8625, 0.5919, 0.9076, 0.5917, 0.8622, 0.6371, 0.8621, 0.6372, 0.9074, 0.5466, 0.9077, 0.5464, 0.8624, 0.5917, 0.8622, 0.5919, 0.9076, 0.5464, 0.8624, 0.5463, 0.8171, 0.5916, 0.8169, 0.5917, 0.8622, 0.6825, 0.9073, 0.6824, 0.862, 0.7277, 0.8618, 0.7278, 0.9071, 0.6372, 0.9074, 0.6371, 0.8621, 0.6824, 0.862, 0.6825, 0.9073, 0.6371, 0.8621, 0.6369, 0.8168, 0.6822, 0.8167, 0.6824, 0.862, 0.7731, 0.907, 0.773, 0.8617, 0.8183, 0.8616, 0.8185, 0.9069, 0.7278, 0.9071, 0.7277, 0.8618, 0.773, 0.8617, 0.7731, 0.907, 0.7277, 0.8618, 0.7276, 0.8165, 0.7729, 0.8164, 0.773, 0.8617, 0.8638, 0.9067, 0.8636, 0.8614, 0.909, 0.8613, 0.9091, 0.9066, 0.8185, 0.9069, 0.8183, 0.8616, 0.8636, 0.8614, 0.8638, 0.9067, 0.8183, 0.8616, 0.8182, 0.8162, 0.8635, 0.8161, 0.8636, 0.8614, 0.04782, 0.8186, 0.04768, 0.7733, 0.09299, 0.7731, 0.09313, 0.8185, 0.002502, 0.8187, 0.002363, 0.7734, 0.04768, 0.7733, 0.04782, 0.8186, 0.002363, 0.7734, 0.002224, 0.7281, 0.04754, 0.728, 0.04768, 0.7733, 0.1384, 0.8183, 0.1383, 0.773, 0.1836, 0.7729, 0.1838, 0.8182, 0.09313, 0.8185, 0.09299, 0.7731, 0.1383, 0.773, 0.1384, 0.8183, 0.09299, 0.7731, 0.09286, 0.7278, 0.1382, 0.7277, 0.1383, 0.773, 0.2291, 0.818, 0.2289, 0.7727, 0.2743, 0.7726, 0.2744, 0.8179, 0.1838, 0.8182, 0.1836, 0.7729, 0.2289, 0.7727, 0.2291, 0.818, 0.1836, 0.7729, 0.1835, 0.7276, 0.2288, 0.7274, 0.2289, 0.7727, 0.3197, 0.8178, 0.3196, 0.7724, 0.3649, 0.7723, 0.365, 0.8176, 0.2744, 0.8179, 0.2743, 0.7726, 0.3196, 0.7724, 0.3197, 0.8178, 0.2743, 0.7726, 0.2741, 0.7273, 0.3194, 0.7271, 0.3196, 0.7724, 0.4103, 0.8175, 0.4102, 0.7722, 0.4555, 0.772, 0.4557, 0.8173, 0.365, 0.8176, 0.3649, 0.7723, 0.4102, 0.7722, 0.4103, 0.8175, 0.3649, 0.7723, 0.3647, 0.727, 0.4101, 0.7269, 0.4102, 0.7722, 0.501, 0.8172, 0.5008, 0.7719, 0.5461, 0.7718, 0.5463, 0.8171, 0.4557, 0.8173, 0.4555, 0.772, 0.5008, 0.7719, 0.501, 0.8172, 0.4555, 0.772, 0.4554, 0.7267, 0.5007, 0.7266, 0.5008, 0.7719, 0.5916, 0.8169, 0.5915, 0.7716, 0.6368, 0.7715, 0.6369, 0.8168, 0.5463, 0.8171, 0.5461, 0.7718, 0.5915, 0.7716, 0.5916, 0.8169, 0.5461, 0.7718, 0.546, 0.7264, 0.5913, 0.7263, 0.5915, 0.7716, 0.6822, 0.8167, 0.6821, 0.7713, 0.7274, 0.7712, 0.7276, 0.8165, 0.6369, 0.8168, 0.6368, 0.7715, 0.6821, 0.7713, 0.6822, 0.8167, 0.6368, 0.7715, 0.6366, 0.7262, 0.682, 0.726, 0.6821, 0.7713, 0.7729, 0.8164, 0.7727, 0.7711, 0.818, 0.7709, 0.8182, 0.8162, 0.7276, 0.8165, 0.7274, 0.7712, 0.7727, 0.7711, 0.7729, 0.8164, 0.7274, 0.7712, 0.7273, 0.7259, 0.7726, 0.7257, 0.7727, 0.7711, 0.8635, 0.8161, 0.8634, 0.7708, 0.9087, 0.7706, 0.9088, 0.816, 0.8182, 0.8162, 0.818, 0.7709, 0.8634, 0.7708, 0.8635, 0.8161, 0.818, 0.7709, 0.8179, 0.7256, 0.8632, 0.7255, 0.8634, 0.7708, 0.04754, 0.728, 0.0474, 0.6827, 0.09272, 0.6825, 0.09286, 0.7278, 0.002224, 0.7281, 0.002085, 0.6828, 0.0474, 0.6827, 0.04754, 0.728, 0.002085, 0.6828, 0.001946, 0.6375, 0.04726, 0.6373, 0.0474, 0.6827, 0.1382, 0.7277, 0.138, 0.6824, 0.1833, 0.6822, 0.1835, 0.7276, 0.09286, 0.7278, 0.09272, 0.6825, 0.138, 0.6824, 0.1382, 0.7277, 0.09272, 0.6825, 0.09258, 0.6372, 0.1379, 0.6371, 0.138, 0.6824, 0.2288, 0.7274, 0.2287, 0.6821, 0.274, 0.682, 0.2741, 0.7273, 0.1835, 0.7276, 0.1833, 0.6822, 0.2287, 0.6821, 0.2288, 0.7274, 0.1833, 0.6822, 0.1832, 0.6369, 0.2285, 0.6368, 0.2287, 0.6821, 0.3194, 0.7271, 0.3193, 0.6818, 0.3646, 0.6817, 0.3647, 0.727, 0.2741, 0.7273, 0.274, 0.682, 0.3193, 0.6818, 0.3194, 0.7271, 0.274, 0.682, 0.2738, 0.6366, 0.3192, 0.6365, 0.3193, 0.6818, 0.4101, 0.7269, 0.4099, 0.6815, 0.4552, 0.6814, 0.4554, 0.7267, 0.3647, 0.727, 0.3646, 0.6817, 0.4099, 0.6815, 0.4101, 0.7269, 0.3646, 0.6817, 0.3645, 0.6364, 0.4098, 0.6362, 0.4099, 0.6815, 0.5007, 0.7266, 0.5006, 0.6813, 0.5459, 0.6811, 0.546, 0.7264, 0.4554, 0.7267, 0.4552, 0.6814, 0.5006, 0.6813, 0.5007, 0.7266, 0.4552, 0.6814, 0.4551, 0.6361, 0.5004, 0.6359, 0.5006, 0.6813, 0.5913, 0.7263, 0.5912, 0.681, 0.6365, 0.6808, 0.6366, 0.7262, 0.546, 0.7264, 0.5459, 0.6811, 0.5912, 0.681, 0.5913, 0.7263, 0.5459, 0.6811, 0.5457, 0.6358, 0.591, 0.6357, 0.5912, 0.681, 0.682, 0.726, 0.6818, 0.6807, 0.7271, 0.6806, 0.7273, 0.7259, 0.6366, 0.7262, 0.6365, 0.6808, 0.6818, 0.6807, 0.682, 0.726, 0.6365, 0.6808, 0.6364, 0.6355, 0.6817, 0.6354, 0.6818, 0.6807, 0.7726, 0.7257, 0.7724, 0.6804, 0.8178, 0.6803, 0.8179, 0.7256, 0.7273, 0.7259, 0.7271, 0.6806, 0.7724, 0.6804, 0.7726, 0.7257, 0.7271, 0.6806, 0.727, 0.6353, 0.7723, 0.6351, 0.7724, 0.6804, 0.8632, 0.7255, 0.8631, 0.6801, 0.9084, 0.68, 0.9085, 0.7253, 0.8179, 0.7256, 0.8178, 0.6803, 0.8631, 0.6801, 0.8632, 0.7255, 0.8178, 0.6803, 0.8176, 0.635, 0.8629, 0.6348, 0.8631, 0.6801, 0.04726, 0.6373, 0.04712, 0.592, 0.09244, 0.5919, 0.09258, 0.6372, 0.001946, 0.6375, 0.001807, 0.5922, 0.04712, 0.592, 0.04726, 0.6373, 0.001807, 0.5922, 0.001668, 0.5468, 0.04698, 0.5467, 0.04712, 0.592, 0.1379, 0.6371, 0.1378, 0.5917, 0.1831, 0.5916, 0.1832, 0.6369, 0.09258, 0.6372, 0.09244, 0.5919, 0.1378, 0.5917, 0.1379, 0.6371, 0.09244, 0.5919, 0.0923, 0.5466, 0.1376, 0.5464, 0.1378, 0.5917, 0.2285, 0.6368, 0.2284, 0.5915, 0.2737, 0.5913, 0.2738, 0.6366, 0.1832, 0.6369, 0.1831, 0.5916, 0.2284, 0.5915, 0.2285, 0.6368, 0.1831, 0.5916, 0.1829, 0.5463, 0.2282, 0.5461, 0.2284, 0.5915, 0.3192, 0.6365, 0.319, 0.5912, 0.3643, 0.591, 0.3645, 0.6364, 0.2738, 0.6366, 0.2737, 0.5913, 0.319, 0.5912, 0.3192, 0.6365, 0.2737, 0.5913, 0.2736, 0.546, 0.3189, 0.5459, 0.319, 0.5912, 0.4098, 0.6362, 0.4096, 0.5909, 0.455, 0.5908, 0.4551, 0.6361, 0.3645, 0.6364, 0.3643, 0.591, 0.4096, 0.5909, 0.4098, 0.6362, 0.3643, 0.591, 0.3642, 0.5457, 0.4095, 0.5456, 0.4096, 0.5909, 0.5004, 0.6359, 0.5003, 0.5906, 0.5456, 0.5905, 0.5457, 0.6358, 0.4551, 0.6361, 0.455, 0.5908, 0.5003, 0.5906, 0.5004, 0.6359, 0.455, 0.5908, 0.4548, 0.5455, 0.5001, 0.5453, 0.5003, 0.5906, 0.591, 0.6357, 0.5909, 0.5904, 0.6362, 0.5902, 0.6364, 0.6355, 0.5457, 0.6358, 0.5456, 0.5905, 0.5909, 0.5904, 0.591, 0.6357, 0.5456, 0.5905, 0.5455, 0.5452, 0.5908, 0.545, 0.5909, 0.5904, 0.6817, 0.6354, 0.6815, 0.5901, 0.7269, 0.5899, 0.727, 0.6353, 0.6364, 0.6355, 0.6362, 0.5902, 0.6815, 0.5901, 0.6817, 0.6354, 0.6362, 0.5902, 0.6361, 0.5449, 0.6814, 0.5448, 0.6815, 0.5901, 0.7723, 0.6351, 0.7722, 0.5898, 0.8175, 0.5897, 0.8176, 0.635, 0.727, 0.6353, 0.7269, 0.5899, 0.7722, 0.5898, 0.7723, 0.6351, 0.7269, 0.5899, 0.7267, 0.5446, 0.772, 0.5445, 0.7722, 0.5898, 0.8629, 0.6348, 0.8628, 0.5895, 0.9081, 0.5894, 0.9083, 0.6347, 0.8176, 0.635, 0.8175, 0.5897, 0.8628, 0.5895, 0.8629, 0.6348, 0.8175, 0.5897, 0.8173, 0.5443, 0.8627, 0.5442, 0.8628, 0.5895, 0.04698, 0.5467, 0.04684, 0.5014, 0.09216, 0.5013, 0.0923, 0.5466, 0.001668, 0.5468, 0.001529, 0.5015, 0.04684, 0.5014, 0.04698, 0.5467, 0.001529, 0.5015, 0.00139, 0.4562, 0.04671, 0.4561, 0.04684, 0.5014, 0.1376, 0.5464, 0.1375, 0.5011, 0.1828, 0.501, 0.1829, 0.5463, 0.0923, 0.5466, 0.09216, 0.5013, 0.1375, 0.5011, 0.1376, 0.5464, 0.09216, 0.5013, 0.09202, 0.4559, 0.1373, 0.4558, 0.1375, 0.5011, 0.2282, 0.5461, 0.2281, 0.5008, 0.2734, 0.5007, 0.2736, 0.546, 0.1829, 0.5463, 0.1828, 0.501, 0.2281, 0.5008, 0.2282, 0.5461, 0.1828, 0.501, 0.1827, 0.4557, 0.228, 0.4555, 0.2281, 0.5008, 0.3189, 0.5459, 0.3187, 0.5006, 0.3641, 0.5004, 0.3642, 0.5457, 0.2736, 0.546, 0.2734, 0.5007, 0.3187, 0.5006, 0.3189, 0.5459, 0.2734, 0.5007, 0.2733, 0.4554, 0.3186, 0.4552, 0.3187, 0.5006, 0.4095, 0.5456, 0.4094, 0.5003, 0.4547, 0.5001, 0.4548, 0.5455, 0.3642, 0.5457, 0.3641, 0.5004, 0.4094, 0.5003, 0.4095, 0.5456, 0.3641, 0.5004, 0.3639, 0.4551, 0.4092, 0.455, 0.4094, 0.5003, 0.5001, 0.5453, 0.5, 0.5, 0.5453, 0.4999, 0.5455, 0.5452, 0.4548, 0.5455, 0.4547, 0.5001, 0.5, 0.5, 0.5001, 0.5453, 0.4547, 0.5001, 0.4545, 0.4548, 0.4999, 0.4547, 0.5, 0.5, 0.5908, 0.545, 0.5906, 0.4997, 0.6359, 0.4996, 0.6361, 0.5449, 0.5455, 0.5452, 0.5453, 0.4999, 0.5906, 0.4997, 0.5908, 0.545, 0.5453, 0.4999, 0.5452, 0.4545, 0.5905, 0.4544, 0.5906, 0.4997, 0.6814, 0.5448, 0.6813, 0.4994, 0.7266, 0.4993, 0.7267, 0.5446, 0.6361, 0.5449, 0.6359, 0.4996, 0.6813, 0.4994, 0.6814, 0.5448, 0.6359, 0.4996, 0.6358, 0.4543, 0.6811, 0.4541, 0.6813, 0.4994, 0.772, 0.5445, 0.7719, 0.4992, 0.8172, 0.499, 0.8173, 0.5443, 0.7267, 0.5446, 0.7266, 0.4993, 0.7719, 0.4992, 0.772, 0.5445, 0.7266, 0.4993, 0.7264, 0.454, 0.7718, 0.4539, 0.7719, 0.4992, 0.8627, 0.5442, 0.8625, 0.4989, 0.9078, 0.4987, 0.908, 0.5441, 0.8173, 0.5443, 0.8172, 0.499, 0.8625, 0.4989, 0.8627, 0.5442, 0.8172, 0.499, 0.8171, 0.4537, 0.8624, 0.4536, 0.8625, 0.4989, 0.04671, 0.4561, 0.04657, 0.4108, 0.09188, 0.4106, 0.09202, 0.4559, 0.00139, 0.4562, 0.001251, 0.4109, 0.04657, 0.4108, 0.04671, 0.4561, 0.001251, 0.4109, 0.001112, 0.3656, 0.04643, 0.3654, 0.04657, 0.4108, 0.1373, 0.4558, 0.1372, 0.4105, 0.1825, 0.4103, 0.1827, 0.4557, 0.09202, 0.4559, 0.09188, 0.4106, 0.1372, 0.4105, 0.1373, 0.4558, 0.09188, 0.4106, 0.09174, 0.3653, 0.1371, 0.3652, 0.1372, 0.4105, 0.228, 0.4555, 0.2278, 0.4102, 0.2731, 0.4101, 0.2733, 0.4554, 0.1827, 0.4557, 0.1825, 0.4103, 0.2278, 0.4102, 0.228, 0.4555, 0.1825, 0.4103, 0.1824, 0.365, 0.2277, 0.3649, 0.2278, 0.4102, 0.3186, 0.4552, 0.3185, 0.4099, 0.3638, 0.4098, 0.3639, 0.4551, 0.2733, 0.4554, 0.2731, 0.4101, 0.3185, 0.4099, 0.3186, 0.4552, 0.2731, 0.4101, 0.273, 0.3647, 0.3183, 0.3646, 0.3185, 0.4099, 0.4092, 0.455, 0.4091, 0.4096, 0.4544, 0.4095, 0.4545, 0.4548, 0.3639, 0.4551, 0.3638, 0.4098, 0.4091, 0.4096, 0.4092, 0.455, 0.3638, 0.4098, 0.3636, 0.3645, 0.409, 0.3643, 0.4091, 0.4096, 0.4999, 0.4547, 0.4997, 0.4094, 0.545, 0.4092, 0.5452, 0.4545, 0.4545, 0.4548, 0.4544, 0.4095, 0.4997, 0.4094, 0.4999, 0.4547, 0.4544, 0.4095, 0.4543, 0.3642, 0.4996, 0.3641, 0.4997, 0.4094, 0.5905, 0.4544, 0.5904, 0.4091, 0.6357, 0.409, 0.6358, 0.4543, 0.5452, 0.4545, 0.545, 0.4092, 0.5904, 0.4091, 0.5905, 0.4544, 0.545, 0.4092, 0.5449, 0.3639, 0.5902, 0.3638, 0.5904, 0.4091, 0.6811, 0.4541, 0.681, 0.4088, 0.7263, 0.4087, 0.7264, 0.454, 0.6358, 0.4543, 0.6357, 0.409, 0.681, 0.4088, 0.6811, 0.4541, 0.6357, 0.409, 0.6355, 0.3636, 0.6808, 0.3635, 0.681, 0.4088, 0.7718, 0.4539, 0.7716, 0.4085, 0.8169, 0.4084, 0.8171, 0.4537, 0.7264, 0.454, 0.7263, 0.4087, 0.7716, 0.4085, 0.7718, 0.4539, 0.7263, 0.4087, 0.7262, 0.3634, 0.7715, 0.3632, 0.7716, 0.4085, 0.8624, 0.4536, 0.8622, 0.4083, 0.9076, 0.4081, 0.9077, 0.4534, 0.8171, 0.4537, 0.8169, 0.4084, 0.8622, 0.4083, 0.8624, 0.4536, 0.8169, 0.4084, 0.8168, 0.3631, 0.8621, 0.3629, 0.8622, 0.4083, 0.04643, 0.3654, 0.04629, 0.3201, 0.0916, 0.32, 0.09174, 0.3653, 0.001112, 0.3656, 0.0009731, 0.3203, 0.04629, 0.3201, 0.04643, 0.3654, 0.0009731, 0.3203, 0.0008342, 0.275, 0.04615, 0.2748, 0.04629, 0.3201, 0.1371, 0.3652, 0.1369, 0.3199, 0.1822, 0.3197, 0.1824, 0.365, 0.09174, 0.3653, 0.0916, 0.32, 0.1369, 0.3199, 0.1371, 0.3652, 0.0916, 0.32, 0.09147, 0.2747, 0.1368, 0.2745, 0.1369, 0.3199, 0.2277, 0.3649, 0.2276, 0.3196, 0.2729, 0.3194, 0.273, 0.3647, 0.1824, 0.365, 0.1822, 0.3197, 0.2276, 0.3196, 0.2277, 0.3649, 0.1822, 0.3197, 0.1821, 0.2744, 0.2274, 0.2743, 0.2276, 0.3196, 0.3183, 0.3646, 0.3182, 0.3193, 0.3635, 0.3192, 0.3636, 0.3645, 0.273, 0.3647, 0.2729, 0.3194, 0.3182, 0.3193, 0.3183, 0.3646, 0.2729, 0.3194, 0.2727, 0.2741, 0.318, 0.274, 0.3182, 0.3193, 0.409, 0.3643, 0.4088, 0.319, 0.4541, 0.3189, 0.4543, 0.3642, 0.3636, 0.3645, 0.3635, 0.3192, 0.4088, 0.319, 0.409, 0.3643, 0.3635, 0.3192, 0.3634, 0.2738, 0.4087, 0.2737, 0.4088, 0.319, 0.4996, 0.3641, 0.4994, 0.3187, 0.5448, 0.3186, 0.5449, 0.3639, 0.4543, 0.3642, 0.4541, 0.3189, 0.4994, 0.3187, 0.4996, 0.3641, 0.4541, 0.3189, 0.454, 0.2736, 0.4993, 0.2734, 0.4994, 0.3187, 0.5902, 0.3638, 0.5901, 0.3185, 0.6354, 0.3183, 0.6355, 0.3636, 0.5449, 0.3639, 0.5448, 0.3186, 0.5901, 0.3185, 0.5902, 0.3638, 0.5448, 0.3186, 0.5446, 0.2733, 0.5899, 0.2731, 0.5901, 0.3185, 0.6808, 0.3635, 0.6807, 0.3182, 0.726, 0.318, 0.7262, 0.3634, 0.6355, 0.3636, 0.6354, 0.3183, 0.6807, 0.3182, 0.6808, 0.3635, 0.6354, 0.3183, 0.6353, 0.273, 0.6806, 0.2729, 0.6807, 0.3182, 0.7715, 0.3632, 0.7713, 0.3179, 0.8167, 0.3178, 0.8168, 0.3631, 0.7262, 0.3634, 0.726, 0.318, 0.7713, 0.3179, 0.7715, 0.3632, 0.726, 0.318, 0.7259, 0.2727, 0.7712, 0.2726, 0.7713, 0.3179, 0.8621, 0.3629, 0.862, 0.3176, 0.9073, 0.3175, 0.9074, 0.3628, 0.8168, 0.3631, 0.8167, 0.3178, 0.862, 0.3176, 0.8621, 0.3629, 0.8167, 0.3178, 0.8165, 0.2724, 0.8618, 0.2723, 0.862, 0.3176, 0.04615, 0.2748, 0.04601, 0.2295, 0.09133, 0.2294, 0.09147, 0.2747, 0.0008342, 0.275, 0.0006951, 0.2296, 0.04601, 0.2295, 0.04615, 0.2748, 0.0006951, 0.2296, 0.0005561, 0.1843, 0.04587, 0.1842, 0.04601, 0.2295, 0.1368, 0.2745, 0.1366, 0.2292, 0.182, 0.2291, 0.1821, 0.2744, 0.09147, 0.2747, 0.09133, 0.2294, 0.1366, 0.2292, 0.1368, 0.2745, 0.09133, 0.2294, 0.09119, 0.184, 0.1365, 0.1839, 0.1366, 0.2292, 0.2274, 0.2743, 0.2273, 0.2289, 0.2726, 0.2288, 0.2727, 0.2741, 0.1821, 0.2744, 0.182, 0.2291, 0.2273, 0.2289, 0.2274, 0.2743, 0.182, 0.2291, 0.1818, 0.1838, 0.2271, 0.1836, 0.2273, 0.2289, 0.318, 0.274, 0.3179, 0.2287, 0.3632, 0.2285, 0.3634, 0.2738, 0.2727, 0.2741, 0.2726, 0.2288, 0.3179, 0.2287, 0.318, 0.274, 0.2726, 0.2288, 0.2724, 0.1835, 0.3178, 0.1833, 0.3179, 0.2287, 0.4087, 0.2737, 0.4085, 0.2284, 0.4539, 0.2282, 0.454, 0.2736, 0.3634, 0.2738, 0.3632, 0.2285, 0.4085, 0.2284, 0.4087, 0.2737, 0.3632, 0.2285, 0.3631, 0.1832, 0.4084, 0.1831, 0.4085, 0.2284, 0.4993, 0.2734, 0.4992, 0.2281, 0.5445, 0.228, 0.5446, 0.2733, 0.454, 0.2736, 0.4539, 0.2282, 0.4992, 0.2281, 0.4993, 0.2734, 0.4539, 0.2282, 0.4537, 0.1829, 0.499, 0.1828, 0.4992, 0.2281, 0.5899, 0.2731, 0.5898, 0.2278, 0.6351, 0.2277, 0.6353, 0.273, 0.5446, 0.2733, 0.5445, 0.228, 0.5898, 0.2278, 0.5899, 0.2731, 0.5445, 0.228, 0.5443, 0.1827, 0.5897, 0.1825, 0.5898, 0.2278, 0.6806, 0.2729, 0.6804, 0.2276, 0.7257, 0.2274, 0.7259, 0.2727, 0.6353, 0.273, 0.6351, 0.2277, 0.6804, 0.2276, 0.6806, 0.2729, 0.6351, 0.2277, 0.635, 0.1824, 0.6803, 0.1822, 0.6804, 0.2276, 0.7712, 0.2726, 0.7711, 0.2273, 0.8164, 0.2271, 0.8165, 0.2724, 0.7259, 0.2727, 0.7257, 0.2274, 0.7711, 0.2273, 0.7712, 0.2726, 0.7257, 0.2274, 0.7256, 0.1821, 0.7709, 0.182, 0.7711, 0.2273, 0.8618, 0.2723, 0.8617, 0.227, 0.907, 0.2269, 0.9071, 0.2722, 0.8165, 0.2724, 0.8164, 0.2271, 0.8617, 0.227, 0.8618, 0.2723, 0.8164, 0.2271, 0.8162, 0.1818, 0.8616, 0.1817, 0.8617, 0.227, 0.04587, 0.1842, 0.04573, 0.1389, 0.09105, 0.1387, 0.09119, 0.184, 0.0005561, 0.1843, 0.0004171, 0.139, 0.04573, 0.1389, 0.04587, 0.1842, 0.0004171, 0.139, 0.0002781, 0.09369, 0.04559, 0.09355, 0.04573, 0.1389, 0.1365, 0.1839, 0.1364, 0.1386, 0.1817, 0.1384, 0.1818, 0.1838, 0.09119, 0.184, 0.09105, 0.1387, 0.1364, 0.1386, 0.1365, 0.1839, 0.09105, 0.1387, 0.09091, 0.09341, 0.1362, 0.09327, 0.1364, 0.1386, 0.2271, 0.1836, 0.227, 0.1383, 0.2723, 0.1382, 0.2724, 0.1835, 0.1818, 0.1838, 0.1817, 0.1384, 0.227, 0.1383, 0.2271, 0.1836, 0.1817, 0.1384, 0.1815, 0.09313, 0.2269, 0.09299, 0.227, 0.1383, 0.3178, 0.1833, 0.3176, 0.138, 0.3629, 0.1379, 0.3631, 0.1832, 0.2724, 0.1835, 0.2723, 0.1382, 0.3176, 0.138, 0.3178, 0.1833, 0.2723, 0.1382, 0.2722, 0.09286, 0.3175, 0.09272, 0.3176, 0.138, 0.4084, 0.1831, 0.4083, 0.1378, 0.4536, 0.1376, 0.4537, 0.1829, 0.3631, 0.1832, 0.3629, 0.1379, 0.4083, 0.1378, 0.4084, 0.1831, 0.3629, 0.1379, 0.3628, 0.09258, 0.4081, 0.09244, 0.4083, 0.1378, 0.499, 0.1828, 0.4989, 0.1375, 0.5442, 0.1373, 0.5443, 0.1827, 0.4537, 0.1829, 0.4536, 0.1376, 0.4989, 0.1375, 0.499, 0.1828, 0.4536, 0.1376, 0.4534, 0.0923, 0.4987, 0.09216, 0.4989, 0.1375, 0.5897, 0.1825, 0.5895, 0.1372, 0.6348, 0.1371, 0.635, 0.1824, 0.5443, 0.1827, 0.5442, 0.1373, 0.5895, 0.1372, 0.5897, 0.1825, 0.5442, 0.1373, 0.5441, 0.09202, 0.5894, 0.09188, 0.5895, 0.1372, 0.6803, 0.1822, 0.6801, 0.1369, 0.7255, 0.1368, 0.7256, 0.1821, 0.635, 0.1824, 0.6348, 0.1371, 0.6801, 0.1369, 0.6803, 0.1822, 0.6348, 0.1371, 0.6347, 0.09174, 0.68, 0.0916, 0.6801, 0.1369, 0.7709, 0.182, 0.7708, 0.1366, 0.8161, 0.1365, 0.8162, 0.1818, 0.7256, 0.1821, 0.7255, 0.1368, 0.7708, 0.1366, 0.7709, 0.182, 0.7255, 0.1368, 0.7253, 0.09147, 0.7706, 0.09133, 0.7708, 0.1366, 0.8616, 0.1817, 0.8614, 0.1364, 0.9067, 0.1362, 0.9069, 0.1815, 0.8162, 0.1818, 0.8161, 0.1365, 0.8614, 0.1364, 0.8616, 0.1817, 0.8161, 0.1365, 0.816, 0.09119, 0.8613, 0.09105, 0.8614, 0.1364, 0.04559, 0.09355, 0.04545, 0.04823, 0.09077, 0.0481, 0.09091, 0.09341, 0.0002781, 0.09369, 0.000139, 0.04837, 0.04545, 0.04823, 0.04559, 0.09355, 0.000139, 0.04837, 0.0, 0.003058, 0.04532, 0.00292, 0.04545, 0.04823, 0.1362, 0.09327, 0.1361, 0.04796, 0.1814, 0.04782, 0.1815, 0.09313, 0.09091, 0.09341, 0.09077, 0.0481, 0.1361, 0.04796, 0.1362, 0.09327, 0.09077, 0.0481, 0.09063, 0.00278, 0.1359, 0.002641, 0.1361, 0.04796, 0.2269, 0.09299, 0.2267, 0.04768, 0.272, 0.04754, 0.2722, 0.09286, 0.1815, 0.09313, 0.1814, 0.04782, 0.2267, 0.04768, 0.2269, 0.09299, 0.1814, 0.04782, 0.1813, 0.002502, 0.2266, 0.002363, 0.2267, 0.04768, 0.3175, 0.09272, 0.3173, 0.0474, 0.3627, 0.04726, 0.3628, 0.09258, 0.2722, 0.09286, 0.272, 0.04754, 0.3173, 0.0474, 0.3175, 0.09272, 0.272, 0.04754, 0.2719, 0.002224, 0.3172, 0.002085, 0.3173, 0.0474, 0.4081, 0.09244, 0.408, 0.04712, 0.4533, 0.04698, 0.4534, 0.0923, 0.3628, 0.09258, 0.3627, 0.04726, 0.408, 0.04712, 0.4081, 0.09244, 0.3627, 0.04726, 0.3625, 0.001946, 0.4078, 0.001807, 0.408, 0.04712, 0.4987, 0.09216, 0.4986, 0.04684, 0.5439, 0.04671, 0.5441, 0.09202, 0.4534, 0.0923, 0.4533, 0.04698, 0.4986, 0.04684, 0.4987, 0.09216, 0.4533, 0.04698, 0.4532, 0.001668, 0.4985, 0.001529, 0.4986, 0.04684, 0.5894, 0.09188, 0.5892, 0.04657, 0.6346, 0.04643, 0.6347, 0.09174, 0.5441, 0.09202, 0.5439, 0.04671, 0.5892, 0.04657, 0.5894, 0.09188, 0.5439, 0.04671, 0.5438, 0.00139, 0.5891, 0.001251, 0.5892, 0.04657, 0.68, 0.0916, 0.6799, 0.04629, 0.7252, 0.04615, 0.7253, 0.09147, 0.6347, 0.09174, 0.6346, 0.04643, 0.6799, 0.04629, 0.68, 0.0916, 0.6346, 0.04643, 0.6344, 0.001112, 0.6797, 0.0009731, 0.6799, 0.04629, 0.7706, 0.09133, 0.7705, 0.04601, 0.8158, 0.04587, 0.816, 0.09119, 0.7253, 0.09147, 0.7252, 0.04615, 0.7705, 0.04601, 0.7706, 0.09133, 0.7252, 0.04615, 0.725, 0.0008342, 0.7704, 0.0006951, 0.7705, 0.04601, 0.8613, 0.09105, 0.8611, 0.04573, 0.9064, 0.04559, 0.9066, 0.09091, 0.816, 0.09119, 0.8158, 0.04587, 0.8611, 0.04573, 0.8613, 0.09105, 0.8158, 0.04587, 0.8157, 0.0005561, 0.861, 0.0004171, 0.8611, 0.04573])
me_plane.materials.append(mat_planematerial)
me_plane.use_remesh_preserve_volume = False
me_plane.use_remesh_preserve_attributes = False
me_plane.use_mirror_vertex_groups = False
me_plane.update()

# ---- objects
ob_plane = bpy.data.objects.new('Plane', me_plane)
ob_lamp = bpy.data.objects.new('Lamp', light_lamp)
ob_camera = bpy.data.objects.new('Camera', cam_camera)

# ---- transforms, parenting, visibility, modifiers, constraints
ob_plane.location = (0.0, 0.0, 0.0)
ob_plane.lineart.crease_threshold = 0.0
ob_lamp.location = (4.076, 1.005, 5.904)
ob_lamp.rotation_euler = (0.6503, 0.05522, 1.866)
ob_lamp.lock_rotations_4d = False
ob_lamp.empty_display_type = 'ARROWS'
ob_lamp.color = (0.0, 0.0, 0.0, 0.0)
ob_lamp.lineart.crease_threshold = 0.0
ob_camera.location = (7.481, -6.508, 5.344)
ob_camera.rotation_euler = (1.109, 0.01082, 0.8149)
ob_camera.lock_rotations_4d = False
ob_camera.empty_display_type = 'ARROWS'
ob_camera.color = (0.0, 0.0, 0.0, 0.0)
ob_camera.display_type = 'WIRE'
ob_camera.lineart.crease_threshold = 0.0

# ---- collection membership
col_collection_1.objects.link(ob_plane)
col_collection_1.objects.link(ob_lamp)
col_collection_1.objects.link(ob_camera)

# ---- scene / render settings (as saved in the file)
scene.camera = ob_camera
scene.frame_start = 1; scene.frame_end = 250; scene.frame_set(1)
scene.render.engine = 'BLENDER_EEVEE_NEXT'
scene.render.image_settings.color_mode = 'RGB'
scene.render.image_settings.compression = 90
scene.render.resolution_percentage = 50
scene.render.dither_intensity = 0.0
scene.render.bake_margin = 2
scene.cycles.use_denoising = False
scene.cycles.samples = 10
scene.cycles.sampling_pattern = 'TABULATED_SOBOL'
scene.cycles.light_sampling_threshold = 0.0
scene.cycles.use_adaptive_sampling = False
scene.cycles.use_light_tree = False
scene.cycles.blur_glossy = 0.0
scene.cycles.volume_bounces = 1
scene.cycles.pixel_filter_type = 'GAUSSIAN'
scene.cycles.sample_clamp_indirect = 0.0
scene.view_settings.view_transform = 'Standard'
bpy.context.view_layer.update()
